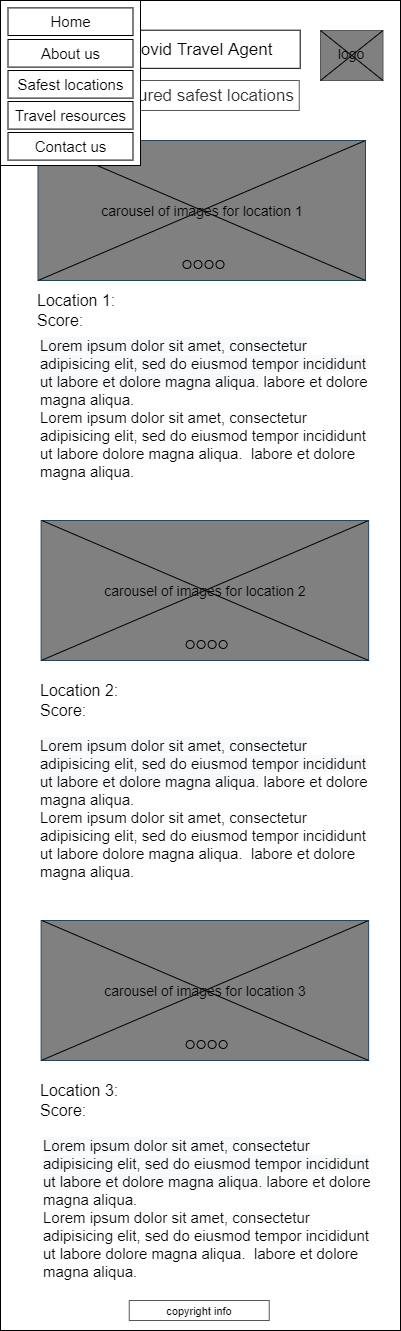

The diagram above was exported from draw.io. Its source (the exported page's mxGraphModel, read from the mxfile embedded in the PNG):
<mxGraphModel dx="2383" dy="1145" grid="1" gridSize="10" guides="1" tooltips="1" connect="1" arrows="1" fold="1" page="1" pageScale="1" pageWidth="850" pageHeight="1100" math="0" shadow="0">
  <root>
    <mxCell id="-ezUpniXVvFlZksmnmRj-0" />
    <mxCell id="-ezUpniXVvFlZksmnmRj-1" parent="-ezUpniXVvFlZksmnmRj-0" />
    <mxCell id="-ezUpniXVvFlZksmnmRj-2" value="" style="rounded=0;whiteSpace=wrap;html=1;" parent="-ezUpniXVvFlZksmnmRj-1" vertex="1">
      <mxGeometry x="100" y="50" width="400" height="1330" as="geometry" />
    </mxCell>
    <mxCell id="-ezUpniXVvFlZksmnmRj-3" value="" style="rounded=0;whiteSpace=wrap;html=1;fontColor=#333333;strokeColor=#575757;fillColor=#808080;" parent="-ezUpniXVvFlZksmnmRj-1" vertex="1">
      <mxGeometry x="420" y="80" width="62.5" height="50" as="geometry" />
    </mxCell>
    <mxCell id="-ezUpniXVvFlZksmnmRj-4" value="" style="rounded=0;whiteSpace=wrap;html=1;" parent="-ezUpniXVvFlZksmnmRj-1" vertex="1">
      <mxGeometry x="200.31999999999994" y="79.7" width="199.37" height="38.12" as="geometry" />
    </mxCell>
    <mxCell id="-ezUpniXVvFlZksmnmRj-5" value="&lt;font style=&quot;font-size: 17px&quot;&gt;Covid Travel Agent&lt;/font&gt;" style="text;html=1;strokeColor=none;fillColor=none;align=center;verticalAlign=middle;whiteSpace=wrap;rounded=0;fontSize=16;" parent="-ezUpniXVvFlZksmnmRj-1" vertex="1">
      <mxGeometry x="207.5" y="88.75999999999999" width="185" height="20" as="geometry" />
    </mxCell>
    <mxCell id="-ezUpniXVvFlZksmnmRj-7" value="&lt;font style=&quot;font-size: 11px&quot;&gt;copyright info&lt;/font&gt;" style="rounded=0;whiteSpace=wrap;html=1;strokeColor=#575757;strokeWidth=1;fillColor=none;fontSize=12;" parent="-ezUpniXVvFlZksmnmRj-1" vertex="1">
      <mxGeometry x="228.75" y="1350" width="140" height="20" as="geometry" />
    </mxCell>
    <mxCell id="-ezUpniXVvFlZksmnmRj-8" value="logo" style="text;html=1;strokeColor=none;fillColor=none;align=center;verticalAlign=middle;whiteSpace=wrap;rounded=0;fontSize=14;" parent="-ezUpniXVvFlZksmnmRj-1" vertex="1">
      <mxGeometry x="431.25" y="93.44999999999999" width="40" height="20" as="geometry" />
    </mxCell>
    <mxCell id="-ezUpniXVvFlZksmnmRj-9" value="" style="endArrow=none;html=1;fontSize=14;exitX=0;exitY=1;exitDx=0;exitDy=0;entryX=1;entryY=0;entryDx=0;entryDy=0;" parent="-ezUpniXVvFlZksmnmRj-1" source="-ezUpniXVvFlZksmnmRj-3" target="-ezUpniXVvFlZksmnmRj-3" edge="1">
      <mxGeometry width="50" height="50" relative="1" as="geometry">
        <mxPoint x="410" y="310" as="sourcePoint" />
        <mxPoint x="460" y="260" as="targetPoint" />
      </mxGeometry>
    </mxCell>
    <mxCell id="-ezUpniXVvFlZksmnmRj-10" value="" style="endArrow=none;html=1;fontSize=14;exitX=0;exitY=0;exitDx=0;exitDy=0;entryX=1;entryY=1;entryDx=0;entryDy=0;" parent="-ezUpniXVvFlZksmnmRj-1" source="-ezUpniXVvFlZksmnmRj-3" target="-ezUpniXVvFlZksmnmRj-3" edge="1">
      <mxGeometry width="50" height="50" relative="1" as="geometry">
        <mxPoint x="430" y="140" as="sourcePoint" />
        <mxPoint x="492.5" y="90" as="targetPoint" />
      </mxGeometry>
    </mxCell>
    <mxCell id="-ezUpniXVvFlZksmnmRj-11" value="Location 1:" style="text;html=1;strokeColor=none;fillColor=none;align=left;verticalAlign=middle;whiteSpace=wrap;rounded=0;fontSize=16;" parent="-ezUpniXVvFlZksmnmRj-1" vertex="1">
      <mxGeometry x="135" y="340" width="85" height="20" as="geometry" />
    </mxCell>
    <mxCell id="-ezUpniXVvFlZksmnmRj-12" value="Score:&amp;nbsp;" style="text;html=1;strokeColor=none;fillColor=none;align=left;verticalAlign=middle;whiteSpace=wrap;rounded=0;fontSize=16;" parent="-ezUpniXVvFlZksmnmRj-1" vertex="1">
      <mxGeometry x="135" y="360" width="85" height="20" as="geometry" />
    </mxCell>
    <mxCell id="-ezUpniXVvFlZksmnmRj-13" value="Location 2:" style="text;html=1;strokeColor=none;fillColor=none;align=left;verticalAlign=middle;whiteSpace=wrap;rounded=0;fontSize=16;" parent="-ezUpniXVvFlZksmnmRj-1" vertex="1">
      <mxGeometry x="137.5" y="730" width="85" height="20" as="geometry" />
    </mxCell>
    <mxCell id="-ezUpniXVvFlZksmnmRj-14" value="Score:&amp;nbsp;" style="text;html=1;strokeColor=none;fillColor=none;align=left;verticalAlign=middle;whiteSpace=wrap;rounded=0;fontSize=16;" parent="-ezUpniXVvFlZksmnmRj-1" vertex="1">
      <mxGeometry x="137.5" y="750" width="85" height="20" as="geometry" />
    </mxCell>
    <mxCell id="-ezUpniXVvFlZksmnmRj-15" value="&lt;font style=&quot;font-size: 15px&quot;&gt;&lt;span style=&quot;color: rgb(0 , 0 , 0) ; font-family: &amp;#34;helvetica&amp;#34; ; font-style: normal ; font-weight: 400 ; letter-spacing: normal ; text-align: left ; text-indent: 0px ; text-transform: none ; word-spacing: 0px ; background-color: rgb(248 , 249 , 250) ; display: inline ; float: none&quot;&gt;Lorem ipsum dolor sit amet, consectetur adipisicing elit, sed do eiusmod tempor incididunt ut labore et dolore magna aliqua.&amp;nbsp;&lt;/span&gt;&lt;span style=&quot;font-family: &amp;#34;helvetica&amp;#34;&quot;&gt;labore et dolore magna aliqua.&amp;nbsp;&lt;br&gt;&lt;/span&gt;&lt;span style=&quot;font-family: &amp;#34;helvetica&amp;#34;&quot;&gt;Lorem ipsum dolor sit amet, consectetur adipisicing elit, sed do eiusmod tempor incididunt ut labore&amp;nbsp;&lt;/span&gt;&lt;/font&gt;&lt;span style=&quot;font-family: &amp;#34;helvetica&amp;#34; ; font-size: 15px&quot;&gt;dolore magna aliqua.&amp;nbsp;&lt;/span&gt;&lt;span style=&quot;font-size: 15px ; font-family: &amp;#34;helvetica&amp;#34;&quot;&gt;&amp;nbsp;&lt;/span&gt;&lt;span style=&quot;font-size: 15px ; font-family: &amp;#34;helvetica&amp;#34;&quot;&gt;labore et&amp;nbsp;&lt;/span&gt;&lt;span style=&quot;font-family: &amp;#34;helvetica&amp;#34; ; font-size: 15px&quot;&gt;dolore magna aliqua.&amp;nbsp;&lt;/span&gt;&lt;span style=&quot;font-family: &amp;#34;helvetica&amp;#34; ; font-size: 12px&quot;&gt;&lt;br&gt;&lt;/span&gt;" style="text;whiteSpace=wrap;html=1;fontSize=12;" parent="-ezUpniXVvFlZksmnmRj-1" vertex="1">
      <mxGeometry x="137.5" y="380" width="333.75" height="130" as="geometry" />
    </mxCell>
    <mxCell id="-ezUpniXVvFlZksmnmRj-16" value="&lt;font style=&quot;font-size: 15px&quot;&gt;&lt;span style=&quot;color: rgb(0 , 0 , 0) ; font-family: &amp;#34;helvetica&amp;#34; ; font-style: normal ; font-weight: 400 ; letter-spacing: normal ; text-align: left ; text-indent: 0px ; text-transform: none ; word-spacing: 0px ; background-color: rgb(248 , 249 , 250) ; display: inline ; float: none&quot;&gt;Lorem ipsum dolor sit amet, consectetur adipisicing elit, sed do eiusmod tempor incididunt ut labore et dolore magna aliqua.&amp;nbsp;&lt;/span&gt;&lt;span style=&quot;font-family: &amp;#34;helvetica&amp;#34;&quot;&gt;labore et dolore magna aliqua.&amp;nbsp;&lt;br&gt;&lt;/span&gt;&lt;/font&gt;&lt;font style=&quot;font-size: 15px&quot;&gt;&lt;span style=&quot;font-family: &amp;#34;helvetica&amp;#34;&quot;&gt;Lorem ipsum dolor sit amet, consectetur adipisicing elit, sed do eiusmod tempor incididunt ut labore&amp;nbsp;&lt;/span&gt;&lt;/font&gt;&lt;span style=&quot;font-family: &amp;#34;helvetica&amp;#34; ; font-size: 15px&quot;&gt;dolore magna aliqua.&amp;nbsp;&lt;/span&gt;&lt;span style=&quot;font-size: 15px ; font-family: &amp;#34;helvetica&amp;#34;&quot;&gt;&amp;nbsp;&lt;/span&gt;&lt;span style=&quot;font-size: 15px ; font-family: &amp;#34;helvetica&amp;#34;&quot;&gt;labore et&amp;nbsp;&lt;/span&gt;&lt;span style=&quot;font-family: &amp;#34;helvetica&amp;#34; ; font-size: 15px&quot;&gt;dolore magna aliqua.&amp;nbsp;&lt;/span&gt;&lt;span style=&quot;font-family: &amp;#34;helvetica&amp;#34; ; font-size: 12px&quot;&gt;&lt;br&gt;&lt;/span&gt;" style="text;whiteSpace=wrap;html=1;fontSize=12;" parent="-ezUpniXVvFlZksmnmRj-1" vertex="1">
      <mxGeometry x="137.5" y="780" width="333.75" height="130" as="geometry" />
    </mxCell>
    <mxCell id="-ezUpniXVvFlZksmnmRj-17" value="Location 3:" style="text;html=1;strokeColor=none;fillColor=none;align=left;verticalAlign=middle;whiteSpace=wrap;rounded=0;fontSize=16;" parent="-ezUpniXVvFlZksmnmRj-1" vertex="1">
      <mxGeometry x="137.5" y="1130" width="85" height="20" as="geometry" />
    </mxCell>
    <mxCell id="-ezUpniXVvFlZksmnmRj-18" value="Score:&amp;nbsp;" style="text;html=1;strokeColor=none;fillColor=none;align=left;verticalAlign=middle;whiteSpace=wrap;rounded=0;fontSize=16;" parent="-ezUpniXVvFlZksmnmRj-1" vertex="1">
      <mxGeometry x="137.5" y="1150" width="85" height="20" as="geometry" />
    </mxCell>
    <mxCell id="-ezUpniXVvFlZksmnmRj-19" value="&lt;font style=&quot;font-size: 15px&quot;&gt;&lt;span style=&quot;color: rgb(0 , 0 , 0) ; font-family: &amp;#34;helvetica&amp;#34; ; font-style: normal ; font-weight: 400 ; letter-spacing: normal ; text-align: left ; text-indent: 0px ; text-transform: none ; word-spacing: 0px ; background-color: rgb(248 , 249 , 250) ; display: inline ; float: none&quot;&gt;Lorem ipsum dolor sit amet, consectetur adipisicing elit, sed do eiusmod tempor incididunt ut labore et dolore magna aliqua.&amp;nbsp;&lt;/span&gt;&lt;span style=&quot;font-family: &amp;#34;helvetica&amp;#34;&quot;&gt;labore et dolore magna aliqua.&amp;nbsp;&lt;br&gt;&lt;/span&gt;&lt;/font&gt;&lt;font style=&quot;font-size: 15px&quot;&gt;&lt;span style=&quot;font-family: &amp;#34;helvetica&amp;#34;&quot;&gt;Lorem ipsum dolor sit amet, consectetur adipisicing elit, sed do eiusmod tempor incididunt ut labore&amp;nbsp;&lt;/span&gt;&lt;/font&gt;&lt;span style=&quot;font-family: &amp;#34;helvetica&amp;#34; ; font-size: 15px&quot;&gt;dolore magna aliqua.&amp;nbsp;&lt;/span&gt;&lt;span style=&quot;font-size: 15px ; font-family: &amp;#34;helvetica&amp;#34;&quot;&gt;&amp;nbsp;&lt;/span&gt;&lt;span style=&quot;font-size: 15px ; font-family: &amp;#34;helvetica&amp;#34;&quot;&gt;labore et&amp;nbsp;&lt;/span&gt;&lt;span style=&quot;font-family: &amp;#34;helvetica&amp;#34; ; font-size: 15px&quot;&gt;dolore magna aliqua.&amp;nbsp;&lt;/span&gt;&lt;span style=&quot;font-family: &amp;#34;helvetica&amp;#34; ; font-size: 12px&quot;&gt;&lt;br&gt;&lt;/span&gt;" style="text;whiteSpace=wrap;html=1;fontSize=12;" parent="-ezUpniXVvFlZksmnmRj-1" vertex="1">
      <mxGeometry x="140.63" y="1180" width="333.75" height="130" as="geometry" />
    </mxCell>
    <mxCell id="-ezUpniXVvFlZksmnmRj-20" value="&lt;font style=&quot;font-size: 17px&quot;&gt;Featured safest locations&lt;/font&gt;" style="rounded=0;whiteSpace=wrap;html=1;fontColor=#333333;strokeColor=#575757;fillColor=#FFFFFF;fontSize=14;" parent="-ezUpniXVvFlZksmnmRj-1" vertex="1">
      <mxGeometry x="198.75" y="130" width="200" height="30" as="geometry" />
    </mxCell>
    <mxCell id="-ezUpniXVvFlZksmnmRj-21" value="&lt;font style=&quot;font-size: 14px&quot;&gt;carousel of images for location 1&lt;/font&gt;" style="rounded=0;whiteSpace=wrap;html=1;fontSize=12;strokeColor=#23445d;fillColor=#808080;" parent="-ezUpniXVvFlZksmnmRj-1" vertex="1">
      <mxGeometry x="137.5" y="190" width="327.5" height="140" as="geometry" />
    </mxCell>
    <mxCell id="-ezUpniXVvFlZksmnmRj-22" value="" style="endArrow=none;html=1;fontSize=12;entryX=1;entryY=0;entryDx=0;entryDy=0;strokeColor=#808080;" parent="-ezUpniXVvFlZksmnmRj-1" edge="1">
      <mxGeometry width="50" height="50" relative="1" as="geometry">
        <mxPoint x="137.5" y="330" as="sourcePoint" />
        <mxPoint x="465" y="190" as="targetPoint" />
      </mxGeometry>
    </mxCell>
    <mxCell id="-ezUpniXVvFlZksmnmRj-23" value="" style="endArrow=none;html=1;fontSize=12;exitX=1;exitY=1;exitDx=0;exitDy=0;" parent="-ezUpniXVvFlZksmnmRj-1" edge="1">
      <mxGeometry width="50" height="50" relative="1" as="geometry">
        <mxPoint x="465" y="330" as="sourcePoint" />
        <mxPoint x="138.25" y="190" as="targetPoint" />
      </mxGeometry>
    </mxCell>
    <mxCell id="-ezUpniXVvFlZksmnmRj-24" value="" style="endArrow=none;html=1;fontSize=12;entryX=1;entryY=0;entryDx=0;entryDy=0;" parent="-ezUpniXVvFlZksmnmRj-1" edge="1">
      <mxGeometry width="50" height="50" relative="1" as="geometry">
        <mxPoint x="137.5" y="330" as="sourcePoint" />
        <mxPoint x="465" y="190" as="targetPoint" />
      </mxGeometry>
    </mxCell>
    <mxCell id="-ezUpniXVvFlZksmnmRj-25" value="" style="ellipse;whiteSpace=wrap;html=1;aspect=fixed;strokeColor=#000000;strokeWidth=1;fontSize=16;fillColor=#808080;" parent="-ezUpniXVvFlZksmnmRj-1" vertex="1">
      <mxGeometry x="293.5" y="310" width="8" height="8" as="geometry" />
    </mxCell>
    <mxCell id="-ezUpniXVvFlZksmnmRj-26" value="" style="ellipse;whiteSpace=wrap;html=1;aspect=fixed;strokeColor=#000000;strokeWidth=1;fontSize=16;fillColor=#808080;" parent="-ezUpniXVvFlZksmnmRj-1" vertex="1">
      <mxGeometry x="282.5" y="310" width="8" height="8" as="geometry" />
    </mxCell>
    <mxCell id="-ezUpniXVvFlZksmnmRj-27" value="" style="ellipse;whiteSpace=wrap;html=1;aspect=fixed;strokeColor=#000000;strokeWidth=1;fontSize=16;fillColor=#808080;" parent="-ezUpniXVvFlZksmnmRj-1" vertex="1">
      <mxGeometry x="304.5" y="310" width="8" height="8" as="geometry" />
    </mxCell>
    <mxCell id="-ezUpniXVvFlZksmnmRj-28" value="" style="ellipse;whiteSpace=wrap;html=1;aspect=fixed;strokeColor=#000000;strokeWidth=1;fontSize=16;fillColor=#808080;" parent="-ezUpniXVvFlZksmnmRj-1" vertex="1">
      <mxGeometry x="315.5" y="310" width="8" height="8" as="geometry" />
    </mxCell>
    <mxCell id="-ezUpniXVvFlZksmnmRj-29" value="&lt;font style=&quot;font-size: 14px&quot;&gt;carousel of images for location 2&lt;/font&gt;" style="rounded=0;whiteSpace=wrap;html=1;fontSize=12;strokeColor=#23445d;fillColor=#808080;" parent="-ezUpniXVvFlZksmnmRj-1" vertex="1">
      <mxGeometry x="140.63" y="570" width="327.5" height="140" as="geometry" />
    </mxCell>
    <mxCell id="-ezUpniXVvFlZksmnmRj-30" value="" style="endArrow=none;html=1;fontSize=12;entryX=1;entryY=0;entryDx=0;entryDy=0;strokeColor=#808080;" parent="-ezUpniXVvFlZksmnmRj-1" edge="1">
      <mxGeometry width="50" height="50" relative="1" as="geometry">
        <mxPoint x="140.63" y="710" as="sourcePoint" />
        <mxPoint x="468.13" y="570" as="targetPoint" />
      </mxGeometry>
    </mxCell>
    <mxCell id="-ezUpniXVvFlZksmnmRj-31" value="" style="endArrow=none;html=1;fontSize=12;exitX=1;exitY=1;exitDx=0;exitDy=0;" parent="-ezUpniXVvFlZksmnmRj-1" edge="1">
      <mxGeometry width="50" height="50" relative="1" as="geometry">
        <mxPoint x="468.13" y="710" as="sourcePoint" />
        <mxPoint x="141.38" y="570" as="targetPoint" />
      </mxGeometry>
    </mxCell>
    <mxCell id="-ezUpniXVvFlZksmnmRj-32" value="" style="endArrow=none;html=1;fontSize=12;entryX=1;entryY=0;entryDx=0;entryDy=0;" parent="-ezUpniXVvFlZksmnmRj-1" edge="1">
      <mxGeometry width="50" height="50" relative="1" as="geometry">
        <mxPoint x="140.63" y="710" as="sourcePoint" />
        <mxPoint x="468.13" y="570" as="targetPoint" />
      </mxGeometry>
    </mxCell>
    <mxCell id="-ezUpniXVvFlZksmnmRj-33" value="" style="ellipse;whiteSpace=wrap;html=1;aspect=fixed;strokeColor=#000000;strokeWidth=1;fontSize=16;fillColor=#808080;" parent="-ezUpniXVvFlZksmnmRj-1" vertex="1">
      <mxGeometry x="296.63" y="690" width="8" height="8" as="geometry" />
    </mxCell>
    <mxCell id="-ezUpniXVvFlZksmnmRj-34" value="" style="ellipse;whiteSpace=wrap;html=1;aspect=fixed;strokeColor=#000000;strokeWidth=1;fontSize=16;fillColor=#808080;" parent="-ezUpniXVvFlZksmnmRj-1" vertex="1">
      <mxGeometry x="285.63" y="690" width="8" height="8" as="geometry" />
    </mxCell>
    <mxCell id="-ezUpniXVvFlZksmnmRj-35" value="" style="ellipse;whiteSpace=wrap;html=1;aspect=fixed;strokeColor=#000000;strokeWidth=1;fontSize=16;fillColor=#808080;" parent="-ezUpniXVvFlZksmnmRj-1" vertex="1">
      <mxGeometry x="307.63" y="690" width="8" height="8" as="geometry" />
    </mxCell>
    <mxCell id="-ezUpniXVvFlZksmnmRj-36" value="" style="ellipse;whiteSpace=wrap;html=1;aspect=fixed;strokeColor=#000000;strokeWidth=1;fontSize=16;fillColor=#808080;" parent="-ezUpniXVvFlZksmnmRj-1" vertex="1">
      <mxGeometry x="318.63" y="690" width="8" height="8" as="geometry" />
    </mxCell>
    <mxCell id="-ezUpniXVvFlZksmnmRj-37" value="&lt;font style=&quot;font-size: 14px&quot;&gt;carousel of images for location 3&lt;/font&gt;" style="rounded=0;whiteSpace=wrap;html=1;fontSize=12;strokeColor=#23445d;fillColor=#808080;" parent="-ezUpniXVvFlZksmnmRj-1" vertex="1">
      <mxGeometry x="140.63" y="970" width="327.5" height="140" as="geometry" />
    </mxCell>
    <mxCell id="-ezUpniXVvFlZksmnmRj-38" value="" style="endArrow=none;html=1;fontSize=12;entryX=1;entryY=0;entryDx=0;entryDy=0;strokeColor=#808080;" parent="-ezUpniXVvFlZksmnmRj-1" edge="1">
      <mxGeometry width="50" height="50" relative="1" as="geometry">
        <mxPoint x="140.63" y="1110" as="sourcePoint" />
        <mxPoint x="468.13" y="970" as="targetPoint" />
      </mxGeometry>
    </mxCell>
    <mxCell id="-ezUpniXVvFlZksmnmRj-39" value="" style="endArrow=none;html=1;fontSize=12;exitX=1;exitY=1;exitDx=0;exitDy=0;" parent="-ezUpniXVvFlZksmnmRj-1" edge="1">
      <mxGeometry width="50" height="50" relative="1" as="geometry">
        <mxPoint x="468.13" y="1110" as="sourcePoint" />
        <mxPoint x="141.38" y="970" as="targetPoint" />
      </mxGeometry>
    </mxCell>
    <mxCell id="-ezUpniXVvFlZksmnmRj-40" value="" style="endArrow=none;html=1;fontSize=12;entryX=1;entryY=0;entryDx=0;entryDy=0;" parent="-ezUpniXVvFlZksmnmRj-1" edge="1">
      <mxGeometry width="50" height="50" relative="1" as="geometry">
        <mxPoint x="140.63" y="1110" as="sourcePoint" />
        <mxPoint x="468.13" y="970" as="targetPoint" />
      </mxGeometry>
    </mxCell>
    <mxCell id="-ezUpniXVvFlZksmnmRj-41" value="" style="ellipse;whiteSpace=wrap;html=1;aspect=fixed;strokeColor=#000000;strokeWidth=1;fontSize=16;fillColor=#808080;" parent="-ezUpniXVvFlZksmnmRj-1" vertex="1">
      <mxGeometry x="296.63" y="1090" width="8" height="8" as="geometry" />
    </mxCell>
    <mxCell id="-ezUpniXVvFlZksmnmRj-42" value="" style="ellipse;whiteSpace=wrap;html=1;aspect=fixed;strokeColor=#000000;strokeWidth=1;fontSize=16;fillColor=#808080;" parent="-ezUpniXVvFlZksmnmRj-1" vertex="1">
      <mxGeometry x="285.63" y="1090" width="8" height="8" as="geometry" />
    </mxCell>
    <mxCell id="-ezUpniXVvFlZksmnmRj-43" value="" style="ellipse;whiteSpace=wrap;html=1;aspect=fixed;strokeColor=#000000;strokeWidth=1;fontSize=16;fillColor=#808080;" parent="-ezUpniXVvFlZksmnmRj-1" vertex="1">
      <mxGeometry x="307.63" y="1090" width="8" height="8" as="geometry" />
    </mxCell>
    <mxCell id="-ezUpniXVvFlZksmnmRj-44" value="" style="ellipse;whiteSpace=wrap;html=1;aspect=fixed;strokeColor=#000000;strokeWidth=1;fontSize=16;fillColor=#808080;" parent="-ezUpniXVvFlZksmnmRj-1" vertex="1">
      <mxGeometry x="318.63" y="1090" width="8" height="8" as="geometry" />
    </mxCell>
    <mxCell id="oIs9fYCOBHzIjOjH9Ohb-0" value="" style="shape=image;html=1;verticalAlign=top;verticalLabelPosition=bottom;labelBackgroundColor=#ffffff;imageAspect=0;aspect=fixed;image=https://cdn4.iconfinder.com/data/icons/wirecons-free-vector-icons/32/menu-alt-128.png" parent="-ezUpniXVvFlZksmnmRj-1" vertex="1">
      <mxGeometry x="120.00999999999999" y="65.32999999999998" width="38.12" height="38.12" as="geometry" />
    </mxCell>
    <mxCell id="oIs9fYCOBHzIjOjH9Ohb-1" value="" style="shape=image;html=1;verticalAlign=top;verticalLabelPosition=bottom;labelBackgroundColor=#ffffff;imageAspect=0;aspect=fixed;image=https://cdn4.iconfinder.com/data/icons/wirecons-free-vector-icons/32/menu-alt-128.png" parent="-ezUpniXVvFlZksmnmRj-1" vertex="1">
      <mxGeometry x="107.5" y="91.88" width="38.12" height="38.12" as="geometry" />
    </mxCell>
    <mxCell id="oIs9fYCOBHzIjOjH9Ohb-2" value="" style="whiteSpace=wrap;html=1;" parent="-ezUpniXVvFlZksmnmRj-1" vertex="1">
      <mxGeometry x="100" y="50" width="140" height="165" as="geometry" />
    </mxCell>
    <mxCell id="oIs9fYCOBHzIjOjH9Ohb-3" value="&lt;font style=&quot;font-size: 15px&quot;&gt;Home&lt;/font&gt;" style="rounded=0;whiteSpace=wrap;html=1;" parent="-ezUpniXVvFlZksmnmRj-1" vertex="1">
      <mxGeometry x="107.5" y="57.40000000000001" width="125" height="27.6" as="geometry" />
    </mxCell>
    <mxCell id="oIs9fYCOBHzIjOjH9Ohb-4" value="&lt;font style=&quot;font-size: 15px&quot;&gt;About us&lt;/font&gt;" style="rounded=0;whiteSpace=wrap;html=1;" parent="-ezUpniXVvFlZksmnmRj-1" vertex="1">
      <mxGeometry x="107.5" y="89" width="125" height="27.6" as="geometry" />
    </mxCell>
    <mxCell id="oIs9fYCOBHzIjOjH9Ohb-5" value="&lt;font style=&quot;font-size: 15px&quot;&gt;Safest locations&lt;/font&gt;" style="rounded=0;whiteSpace=wrap;html=1;" parent="-ezUpniXVvFlZksmnmRj-1" vertex="1">
      <mxGeometry x="107.5" y="120" width="125" height="27.6" as="geometry" />
    </mxCell>
    <mxCell id="oIs9fYCOBHzIjOjH9Ohb-6" value="&lt;font style=&quot;font-size: 15px&quot;&gt;Travel resources&lt;/font&gt;" style="rounded=0;whiteSpace=wrap;html=1;" parent="-ezUpniXVvFlZksmnmRj-1" vertex="1">
      <mxGeometry x="107.5" y="151" width="125" height="27.6" as="geometry" />
    </mxCell>
    <mxCell id="oIs9fYCOBHzIjOjH9Ohb-7" value="&lt;font style=&quot;font-size: 15px&quot;&gt;Contact us&lt;/font&gt;" style="rounded=0;whiteSpace=wrap;html=1;" parent="-ezUpniXVvFlZksmnmRj-1" vertex="1">
      <mxGeometry x="107.5" y="182" width="125" height="27.6" as="geometry" />
    </mxCell>
  </root>
</mxGraphModel>